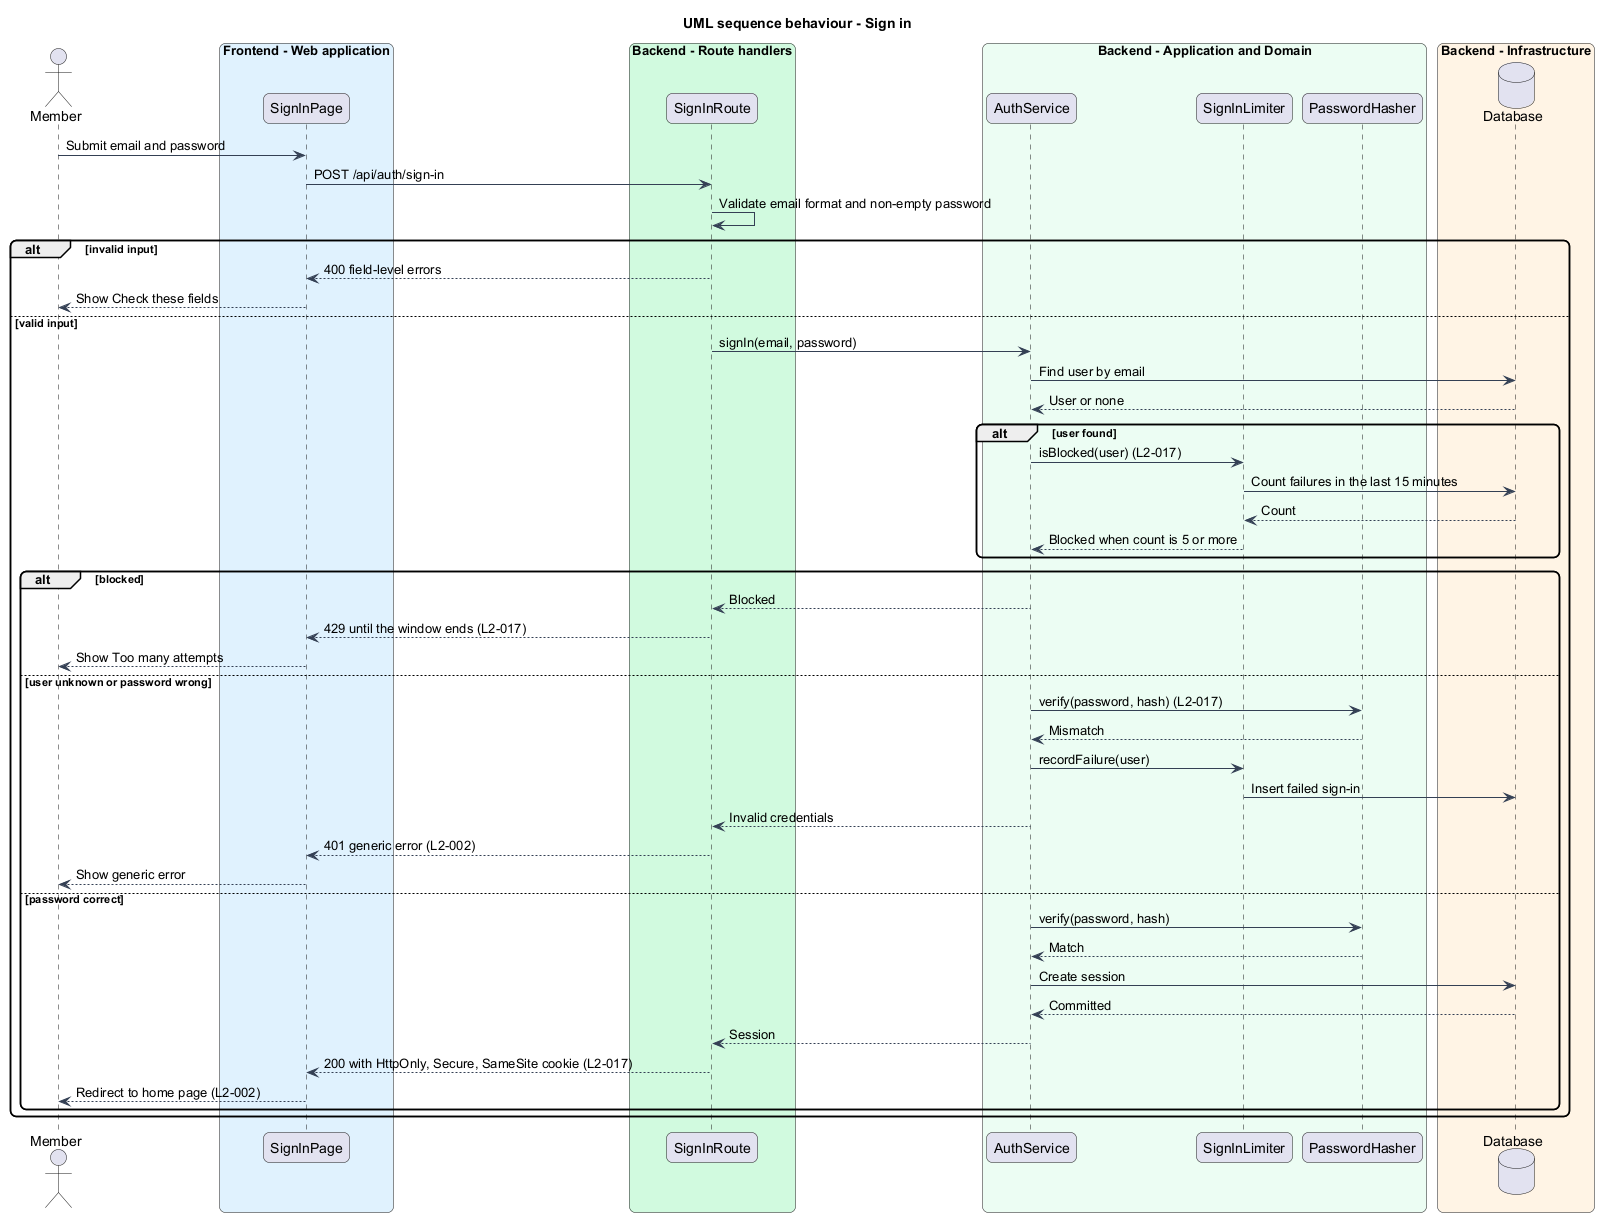

The diagram above was rendered by PlantUML. Its source (embedded in the PNG):
@startuml
title UML sequence behaviour - Sign in
skinparam backgroundColor #FFFFFF
skinparam shadowing false
skinparam roundcorner 12
skinparam defaultFontName Arial
skinparam ArrowColor #344054
actor "Member" as actor
box "Frontend - Web application" #E0F2FE
  participant "SignInPage" as page
end box
box "Backend - Route handlers" #D1FADF
  participant "SignInRoute" as route
end box
box "Backend - Application and Domain" #ECFDF3
  participant "AuthService" as svc
  participant "SignInLimiter" as lim
  participant "PasswordHasher" as hasher
end box
box "Backend - Infrastructure" #FFF4E5
  database "Database" as db
end box
actor -> page : Submit email and password
page -> route : POST /api/auth/sign-in
route -> route : Validate email format and non-empty password
alt invalid input
  route --> page : 400 field-level errors
  page --> actor : Show Check these fields
else valid input
  route -> svc : signIn(email, password)
  svc -> db : Find user by email
  db --> svc : User or none
  alt user found
    svc -> lim : isBlocked(user) (L2-017)
    lim -> db : Count failures in the last 15 minutes
    db --> lim : Count
    lim --> svc : Blocked when count is 5 or more
  end
  alt blocked
    svc --> route : Blocked
    route --> page : 429 until the window ends (L2-017)
    page --> actor : Show Too many attempts
  else user unknown or password wrong
    svc -> hasher : verify(password, hash) (L2-017)
    hasher --> svc : Mismatch
    svc -> lim : recordFailure(user)
    lim -> db : Insert failed sign-in
    svc --> route : Invalid credentials
    route --> page : 401 generic error (L2-002)
    page --> actor : Show generic error
  else password correct
    svc -> hasher : verify(password, hash)
    hasher --> svc : Match
    svc -> db : Create session
    db --> svc : Committed
    svc --> route : Session
    route --> page : 200 with HttpOnly, Secure, SameSite cookie (L2-017)
    page --> actor : Redirect to home page (L2-002)
  end
end
@enduml